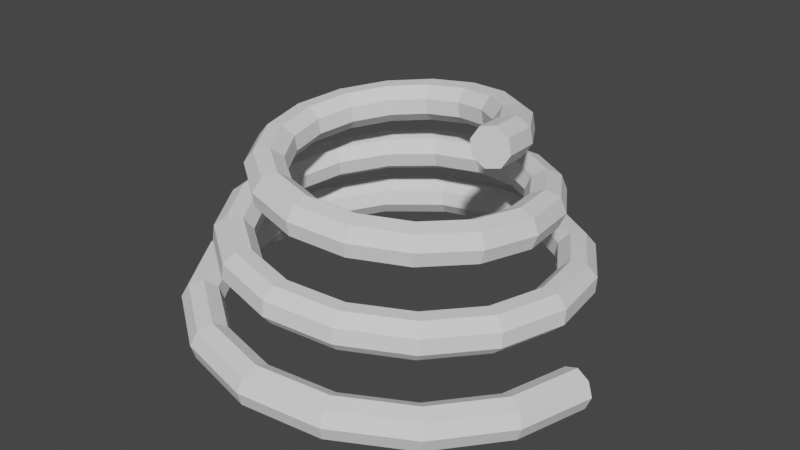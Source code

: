 # Source: spring.blend  (saved by Blender 4.3.34; exported with 4.5.12 LTS)
import bpy
from mathutils import Matrix  # noqa: F401  (used for matrix-valued properties, if any)

bpy.ops.wm.read_factory_settings(use_empty=True)
scene = bpy.context.scene
scene.name = 'Scene'

# ---- node groups
ng_smooth_by_angle = bpy.data.node_groups.new('Smooth by Angle', 'GeometryNodeTree')
_s = ng_smooth_by_angle.interface.new_socket(name='Mesh', in_out='OUTPUT', socket_type='NodeSocketGeometry')
_s = ng_smooth_by_angle.interface.new_socket(name='Mesh', in_out='INPUT', socket_type='NodeSocketGeometry')
_s = ng_smooth_by_angle.interface.new_socket(name='Angle', in_out='INPUT', socket_type='NodeSocketFloat')
_s.subtype = 'ANGLE'
_s.default_value = 0.5236
_s.min_value = 0.0
_s.max_value = 3.142
_s.description = 'Maximum face angle for smooth edges'
_s = ng_smooth_by_angle.interface.new_socket(name='Ignore Sharpness', in_out='INPUT', socket_type='NodeSocketBool')
_s.force_non_field = True
ng_smooth_by_angle.description = 'Set the sharpness of mesh edges based on the angle between the neighboring faces'
ng_smooth_by_angle.is_modifier = True
_N = ng_smooth_by_angle.nodes; _L = ng_smooth_by_angle.links
n0 = _N.new('GeometryNodeSetShadeSmooth'); n0.name = 'Set Shade Smooth'; n0.location = (120, -80)
n0.domain = 'EDGE'
n1 = _N.new('GeometryNodeSetShadeSmooth'); n1.name = 'Set Shade Smooth.001'; n1.location = (300, -80)
n2 = _N.new('NodeGroupOutput'); n2.name = 'Group Output'; n2.location = (480, -80)
n3 = _N.new('GeometryNodeInputMeshEdgeAngle'); n3.name = 'Edge Angle'; n3.location = (-440, -240)
n4 = _N.new('NodeGroupInput'); n4.name = 'Group Input'; n4.location = (-80, -80)
n5 = _N.new('GeometryNodeInputEdgeSmooth'); n5.name = 'Is Edge Smooth'; n5.location = (-260, -120)
n6 = _N.new('GeometryNodeInputShadeSmooth'); n6.name = 'Is Shade Smooth'; n6.location = (-440, -397)
n7 = _N.new('FunctionNodeCompare'); n7.name = 'Compare'; n7.location = (-260, -260)
n7.operation = 'LESS_EQUAL'
n7.inputs[6].default_value = (0.0, 0.0, 0.0, 0.0)
n7.inputs[7].default_value = (0.0, 0.0, 0.0, 0.0)
n8 = _N.new('FunctionNodeBooleanMath'); n8.name = 'Boolean Math.001'; n8.location = (-80, -260)
n9 = _N.new('NodeGroupInput'); n9.name = 'Group Input.001'; n9.location = (-440, -329)
n10 = _N.new('NodeGroupInput'); n10.name = 'Group Input.002'; n10.location = (-259, -189)
n11 = _N.new('FunctionNodeBooleanMath'); n11.name = 'Boolean Math'; n11.location = (-80, -149)
n11.operation = 'OR'
n12 = _N.new('FunctionNodeBooleanMath'); n12.name = 'Boolean Math.002'; n12.location = (-260, -380)
n12.operation = 'OR'
n13 = _N.new('NodeGroupInput'); n13.name = 'Group Input.003'; n13.location = (-440, -460)
_L.new(n3.outputs[0], n7.inputs[0])
_L.new(n1.outputs[0], n2.inputs[0])
_L.new(n9.outputs[1], n7.inputs[1])
_L.new(n7.outputs[0], n8.inputs[0])
_L.new(n4.outputs[0], n0.inputs[0])
_L.new(n0.outputs[0], n1.inputs[0])
_L.new(n8.outputs[0], n0.inputs[2])
_L.new(n10.outputs[2], n11.inputs[1])
_L.new(n5.outputs[0], n11.inputs[0])
_L.new(n11.outputs[0], n0.inputs[1])
_L.new(n13.outputs[2], n12.inputs[1])
_L.new(n6.outputs[0], n12.inputs[0])
_L.new(n12.outputs[0], n8.inputs[1])
n2.is_active_output = True
ng_spring_topcenter = bpy.data.node_groups.new('Spring_TopCenter', 'GeometryNodeTree')
_s = ng_spring_topcenter.interface.new_socket(name='Result', in_out='OUTPUT', socket_type='NodeSocketVector')
_s = ng_spring_topcenter.interface.new_socket(name='Height', in_out='INPUT', socket_type='NodeSocketFloat')
_s.min_value = -1e+04
_s.max_value = 1e+04
_N = ng_spring_topcenter.nodes; _L = ng_spring_topcenter.links
n0 = _N.new('NodeGroupOutput'); n0.name = 'Group Output'; n0.location = (190, 0)
n1 = _N.new('NodeGroupInput'); n1.name = 'Group Input'; n1.location = (-203, -67)
n2 = _N.new('ShaderNodeCombineXYZ'); n2.name = 'Combine XYZ'; n2.location = (0, 0)
n2.label = 'TopCenter'
_L.new(n1.outputs[0], n2.inputs[2])
_L.new(n2.outputs[0], n0.inputs[0])
n0.is_active_output = True
ng_modernprimitive_spring_0001 = bpy.data.node_groups.new('[ModernPrimitive]Spring_0001', 'GeometryNodeTree')
_s = ng_modernprimitive_spring_0001.interface.new_socket(name='Geometry', in_out='OUTPUT', socket_type='NodeSocketGeometry')
_s = ng_modernprimitive_spring_0001.interface.new_socket(name='Geometry', in_out='INPUT', socket_type='NodeSocketGeometry')
_s = ng_modernprimitive_spring_0001.interface.new_socket(name='SpringResolution', in_out='INPUT', socket_type='NodeSocketInt')
_s.default_value = 16
_s.min_value = 1
_s.max_value = 1024
_s = ng_modernprimitive_spring_0001.interface.new_socket(name='Rotations', in_out='INPUT', socket_type='NodeSocketFloat')
_s.default_value = 3.0
_s.min_value = 0.0
_s = ng_modernprimitive_spring_0001.interface.new_socket(name='Start Radius', in_out='INPUT', socket_type='NodeSocketFloat')
_s.subtype = 'DISTANCE'
_s.default_value = 1.0
_s.min_value = 1e-05
_s.max_value = 1e+05
_s = ng_modernprimitive_spring_0001.interface.new_socket(name='End Radius', in_out='INPUT', socket_type='NodeSocketFloat')
_s.subtype = 'DISTANCE'
_s.default_value = 0.5
_s.min_value = 1e-05
_s.max_value = 1e+05
_s = ng_modernprimitive_spring_0001.interface.new_socket(name='Height', in_out='INPUT', socket_type='NodeSocketFloat')
_s.subtype = 'DISTANCE'
_s.default_value = 1.0
_s.min_value = 1e-05
_s.max_value = 1e+05
_s = ng_modernprimitive_spring_0001.interface.new_socket(name='Ring Resolution', in_out='INPUT', socket_type='NodeSocketInt')
_s.default_value = 8
_s.min_value = 3
_s.max_value = 512
_s = ng_modernprimitive_spring_0001.interface.new_socket(name='Ring Radius', in_out='INPUT', socket_type='NodeSocketFloat')
_s.subtype = 'DISTANCE'
_s.default_value = 0.1
_s.min_value = 1e-05
_s.max_value = 1e+05
_s = ng_modernprimitive_spring_0001.interface.new_socket(name='Smooth Angle', in_out='INPUT', socket_type='NodeSocketFloat')
_s.subtype = 'ANGLE'
_s.default_value = 0.5236
_s.min_value = 0.0
_s.max_value = 3.142
_s = ng_modernprimitive_spring_0001.interface.new_socket(name='Smooth', in_out='INPUT', socket_type='NodeSocketBool')
ng_modernprimitive_spring_0001.is_modifier = True
_N = ng_modernprimitive_spring_0001.nodes; _L = ng_modernprimitive_spring_0001.links
n0 = _N.new('NodeGroupInput'); n0.name = 'Group Input'; n0.location = (30, -40)
n1 = _N.new('NodeGroupOutput'); n1.name = 'Group Output'; n1.location = (1049, -106)
n2 = _N.new('GeometryNodeCurveSpiral'); n2.name = 'Spiral'; n2.location = (239, -134)
n3 = _N.new('GeometryNodeCurvePrimitiveCircle'); n3.name = 'Curve Circle'; n3.location = (237, -347)
n4 = _N.new('GeometryNodeCurveToMesh'); n4.name = 'Curve to Mesh'; n4.location = (474, -131)
n4.inputs[3].default_value = True
n5 = _N.new('GeometryNodeGizmoLinear'); n5.name = 'Linear Gizmo'; n5.location = (533, -46)
n5.label = 'Height'
n5.draw_style = 'BOX'
n6 = _N.new('GeometryNodeGizmoDial'); n6.name = 'Dial Gizmo'; n6.location = (332, -40)
n6.label = 'StartRadius'
n6.inputs[2].default_value = (0.0, 0.0, -1.0)
n6.inputs[3].default_value = False
n7 = _N.new('GeometryNodeGizmoDial'); n7.name = 'Dial Gizmo.001'; n7.location = (538, -82)
n7.label = 'Rotations'
n7.color_id = 'SECONDARY'
n7.inputs[2].default_value = (0.0, 0.0, -1.0)
n7.inputs[3].default_value = False
n8 = _N.new('GeometryNodeGizmoLinear'); n8.name = 'Linear Gizmo.001'; n8.location = (477, -60)
n8.label = 'StartRadius'
n8.draw_style = 'BOX'
n8.inputs[2].default_value = (0.0, 1.0, 0.0)
n9 = _N.new('ShaderNodeCombineXYZ'); n9.name = 'Combine XYZ.001'; n9.location = (246, -94)
n9.hide = True
n10 = _N.new('GeometryNodeGizmoLinear'); n10.name = 'Linear Gizmo.002'; n10.location = (671, -64)
n10.label = 'EndRadius'
n10.color_id = 'SECONDARY'
n10.draw_style = 'BOX'
n10.inputs[2].default_value = (0.0, 1.0, 0.0)
n11 = _N.new('ShaderNodeVectorMath'); n11.name = 'Vector Math'; n11.location = (484, -100)
n11.hide = True
n12 = _N.new('ShaderNodeCombineXYZ'); n12.name = 'Combine XYZ.002'; n12.location = (310, -79)
n12.hide = True
n13 = _N.new('GeometryNodeGizmoLinear'); n13.name = 'Linear Gizmo.003'; n13.location = (663, -58)
n13.label = 'RingRadius'
n13.color_id = 'X'
n13.draw_style = 'BOX'
n13.inputs[2].default_value = (1.0, 0.0, 0.0)
n14 = _N.new('ShaderNodeCombineXYZ'); n14.name = 'Combine XYZ.003'; n14.location = (449, -75)
n14.hide = True
n15 = _N.new('ShaderNodeMath'); n15.name = 'Math'; n15.location = (271, -78)
n15.hide = True
n16 = _N.new('GeometryNodeGizmoDial'); n16.name = 'Dial Gizmo.002'; n16.location = (530, -54)
n16.label = 'RingResolution'
n16.color_id = 'Y'
n16.inputs[2].default_value = (0.0, -1.0, 0.0)
n16.inputs[3].default_value = False
n17 = _N.new('ShaderNodeCombineXYZ'); n17.name = 'Combine XYZ.004'; n17.location = (285, -88)
n17.hide = True
n18 = _N.new('GeometryNodeGroup'); n18.name = 'Group'; n18.location = (209, -39)
n18.node_tree = ng_smooth_by_angle
n19 = _N.new('NodeGroupInput'); n19.name = 'Group Input.001'; n19.location = (205, -166)
n20 = _N.new('NodeFrame'); n20.name = 'Frame.001'; n20.location = (657, -65)
n20.label = 'Smooth'
n20.width = 379
n21 = _N.new('NodeGroupInput'); n21.name = 'Group Input.002'; n21.location = (30, -161)
n22 = _N.new('NodeFrame'); n22.name = 'Frame.002'; n22.location = (234, 878)
n22.label = 'Make Spring'
n22.width = 1218
n22.label_size = 40
n23 = _N.new('NodeGroupInput'); n23.name = 'Group Input.003'; n23.location = (30, -40)
n24 = _N.new('NodeFrame'); n24.name = 'Frame.003'; n24.location = (-583, 867)
n24.label = 'Ring Resolution'
n24.width = 700
n25 = _N.new('GeometryNodeSetShadeSmooth'); n25.name = 'Set Shade Smooth'; n25.location = (29, -41)
n25.inputs[2].default_value = False
n26 = _N.new('NodeGroupInput'); n26.name = 'Group Input.004'; n26.location = (30, -40)
n27 = _N.new('NodeFrame'); n27.name = 'Frame.004'; n27.location = (-687, 510)
n27.label = 'RingRadius'
n27.width = 832
n28 = _N.new('GeometryNodeGroup'); n28.name = 'Group.001'; n28.location = (312, -137)
n28.hide = True
n28.node_tree = ng_spring_topcenter
n29 = _N.new('GeometryNodeGroup'); n29.name = 'Group.002'; n29.location = (296, -173)
n29.hide = True
n29.node_tree = ng_spring_topcenter
n30 = _N.new('NodeGroupInput'); n30.name = 'Group Input.005'; n30.location = (29, -40)
n31 = _N.new('NodeFrame'); n31.name = 'Frame'; n31.location = (-596, 138)
n31.label = 'Rotations'
n31.width = 707
n32 = _N.new('GeometryNodeGroup'); n32.name = 'Group.003'; n32.location = (280, -212)
n32.hide = True
n32.node_tree = ng_spring_topcenter
n33 = _N.new('NodeGroupInput'); n33.name = 'Group Input.006'; n33.location = (29, -39)
n34 = _N.new('NodeFrame'); n34.name = 'Frame.005'; n34.location = (-587, -250)
n34.label = 'Height'
n34.width = 702
n35 = _N.new('NodeGroupInput'); n35.name = 'Group Input.007'; n35.location = (29, -70)
n36 = _N.new('NodeFrame'); n36.name = 'Frame.006'; n36.location = (-431, -609)
n36.label = 'StartRadius'
n36.width = 502
n37 = _N.new('NodeGroupInput'); n37.name = 'Group Input.008'; n37.location = (29, -39)
n38 = _N.new('NodeFrame'); n38.name = 'Frame.007'; n38.location = (-1677, 498)
n38.label = 'EndRadius'
n38.width = 840
n39 = _N.new('NodeFrame'); n39.name = 'Frame.008'; n39.location = (-1584, 109)
n39.label = 'StartRadius'
n39.width = 646
n40 = _N.new('GeometryNodeInputNamedAttribute'); n40.name = 'Named Attribute'; n40.location = (449, -131)
n40.inputs[0].default_value = 'radius'
n41 = _N.new('GeometryNodeSwitch'); n41.name = 'Switch'; n41.location = (449, -131)
n41.input_type = 'FLOAT'
n41.inputs[1].default_value = 1.0
n0.parent = n39
n1.parent = n22
n2.parent = n22
n3.parent = n22
n4.parent = n22
n5.parent = n34
n6.parent = n36
n7.parent = n31
n8.parent = n39
n9.parent = n39
n10.parent = n38
n11.parent = n38
n12.parent = n38
n13.parent = n27
n14.parent = n27
n15.parent = n27
n16.parent = n24
n17.parent = n24
n18.parent = n20
n19.parent = n20
n20.parent = n22
n21.parent = n22
n23.parent = n24
n25.parent = n20
n26.parent = n27
n28.parent = n38
n29.parent = n31
n30.parent = n31
n32.parent = n34
n33.parent = n34
n35.parent = n36
n37.parent = n38
n40.parent = n22
n41.parent = n22
_L.new(n2.outputs[0], n4.inputs[0])
_L.new(n3.outputs[0], n4.inputs[1])
_L.new(n18.outputs[0], n1.inputs[0])
_L.new(n0.outputs[3], n8.inputs[0])
_L.new(n9.outputs[0], n8.inputs[1])
_L.new(n11.outputs[0], n10.inputs[1])
_L.new(n14.outputs[0], n13.inputs[1])
_L.new(n15.outputs[0], n14.inputs[0])
_L.new(n0.outputs[3], n9.inputs[1])
_L.new(n17.outputs[0], n16.inputs[1])
_L.new(n25.outputs[0], n18.inputs[0])
_L.new(n19.outputs[8], n18.inputs[1])
_L.new(n19.outputs[9], n18.inputs[2])
_L.new(n21.outputs[1], n2.inputs[0])
_L.new(n21.outputs[2], n2.inputs[1])
_L.new(n21.outputs[3], n2.inputs[2])
_L.new(n21.outputs[4], n2.inputs[3])
_L.new(n21.outputs[5], n2.inputs[4])
_L.new(n21.outputs[6], n3.inputs[0])
_L.new(n21.outputs[7], n3.inputs[4])
_L.new(n23.outputs[3], n17.inputs[0])
_L.new(n23.outputs[6], n16.inputs[0])
_L.new(n23.outputs[7], n16.inputs[4])
_L.new(n4.outputs[0], n25.inputs[0])
_L.new(n26.outputs[3], n15.inputs[0])
_L.new(n26.outputs[7], n15.inputs[1])
_L.new(n26.outputs[7], n13.inputs[0])
_L.new(n29.outputs[0], n7.inputs[1])
_L.new(n30.outputs[5], n29.inputs[0])
_L.new(n30.outputs[4], n7.inputs[4])
_L.new(n30.outputs[2], n7.inputs[0])
_L.new(n33.outputs[5], n32.inputs[0])
_L.new(n32.outputs[0], n5.inputs[1])
_L.new(n33.outputs[5], n5.inputs[0])
_L.new(n35.outputs[1], n6.inputs[0])
_L.new(n35.outputs[3], n6.inputs[4])
_L.new(n28.outputs[0], n11.inputs[1])
_L.new(n12.outputs[0], n11.inputs[0])
_L.new(n37.outputs[4], n12.inputs[1])
_L.new(n37.outputs[5], n28.inputs[0])
_L.new(n37.outputs[4], n10.inputs[0])
_L.new(n40.outputs[1], n41.inputs[0])
_L.new(n40.outputs[0], n41.inputs[2])
_L.new(n41.outputs[0], n4.inputs[2])
n1.is_active_output = True

# ---- world
world_world = bpy.data.worlds.new('World'); scene.world = world_world
world_world.use_nodes = True; world_world.node_tree.nodes.clear()
_N = world_world.node_tree.nodes; _L = world_world.node_tree.links
n0 = _N.new('ShaderNodeOutputWorld'); n0.name = 'World Output'; n0.location = (300, 300)
n1 = _N.new('ShaderNodeBackground'); n1.name = 'Background'; n1.location = (10, 300)
n1.inputs[0].default_value = (0.05088, 0.05088, 0.05088, 1.0)
_L.new(n1.outputs[0], n0.inputs[0])
n0.is_active_output = True
world_world.color = (0.05088, 0.05088, 0.05088)
world_world.use_sun_shadow = False
world_world.sun_shadow_jitter_overblur = 0.0

# ---- meshes
me_modernprimitive_basemesh = bpy.data.meshes.new('[ModernPrimitive]BaseMesh')
me_modernprimitive_basemesh.from_pydata([(-1.0, -1.0, -1.0), (-1.0, -1.0, 1.0), (-1.0, 1.0, -1.0), (-1.0, 1.0, 1.0), (1.0, -1.0, -1.0), (1.0, -1.0, 1.0), (1.0, 1.0, -1.0), (1.0, 1.0, 1.0)], [], [(0, 1, 3, 2), (2, 3, 7, 6), (6, 7, 5, 4), (4, 5, 1, 0), (2, 6, 4, 0), (7, 3, 1, 5)])
_uv = me_modernprimitive_basemesh.uv_layers.new(name='UVMap')
_uv.uv.foreach_set('vector', [0.375, 0.0, 0.625, 0.0, 0.625, 0.25, 0.375, 0.25, 0.375, 0.25, 0.625, 0.25, 0.625, 0.5, 0.375, 0.5, 0.375, 0.5, 0.625, 0.5, 0.625, 0.75, 0.375, 0.75, 0.375, 0.75, 0.625, 0.75, 0.625, 1.0, 0.375, 1.0, 0.125, 0.5, 0.375, 0.5, 0.375, 0.75, 0.125, 0.75, 0.625, 0.5, 0.875, 0.5, 0.875, 0.75, 0.625, 0.75])
me_modernprimitive_basemesh.update()

# ---- objects
ob_spring = bpy.data.objects.new('Spring', me_modernprimitive_basemesh)

# ---- transforms, parenting, visibility, modifiers, constraints
ob_spring.location = (0.0, 0.0, 0.0)
_m = ob_spring.modifiers.new('[ModernPrimitive]Spring', 'NODES')
_m.node_group = ng_modernprimitive_spring_0001
_gi = [s.identifier for s in ng_modernprimitive_spring_0001.interface.items_tree if s.item_type == 'SOCKET' and s.in_out == 'INPUT']
_m[_gi[8]] = 1.047  # Smooth Angle

# ---- collection membership
scene.collection.objects.link(ob_spring)

# ---- scene / render settings (as saved in the file)
scene.frame_start = 1; scene.frame_end = 250; scene.frame_set(1)
scene.render.engine = 'CYCLES'
scene.render.compositor_device = 'GPU'
scene.eevee.ray_tracing_options.trace_max_roughness = 0.0
scene.view_settings.view_transform = 'Filmic'
bpy.context.view_layer.update()

# ---- added for rendering (the .blend has no active camera and no usable light): camera, sun
cam_auto = bpy.data.cameras.new('AutoCamera')
cam_auto.lens = 50.0
cam_auto.sensor_width = 36.0
cam_auto.clip_end = 1000.0
ob_auto_camera = bpy.data.objects.new('AutoCamera', cam_auto)
scene.collection.objects.link(ob_auto_camera)
ob_auto_camera.location = (2.96955, -3.55733, 2.84183)
ob_auto_camera.rotation_euler = (1.09748, -7.21219e-08, 0.694738)
scene.camera = ob_auto_camera
light_auto_sun = bpy.data.lights.new('AutoSun', 'SUN')
light_auto_sun.energy = 3.0
light_auto_sun.angle = 0.0523599
ob_auto_sun = bpy.data.objects.new('AutoSun', light_auto_sun)
scene.collection.objects.link(ob_auto_sun)
ob_auto_sun.rotation_euler = (0.872665, 0.174533, 0.523599)
bpy.context.view_layer.update()
